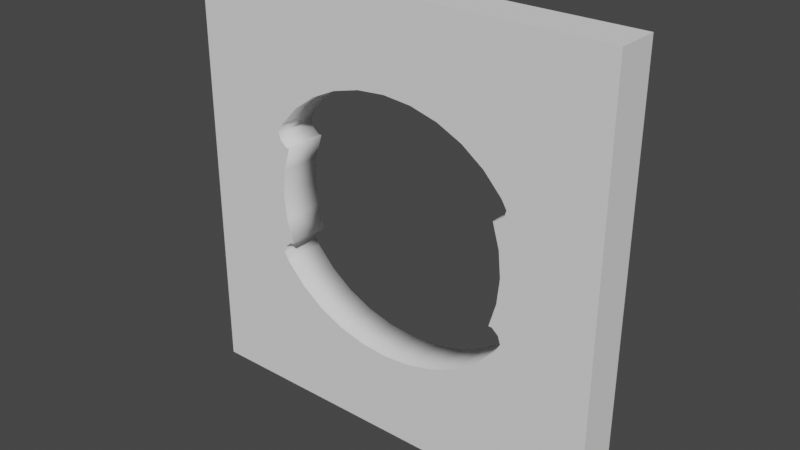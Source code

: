 # Source: SphereWall.blend  (saved by Blender 2.80.37; exported with 4.5.12 LTS)
import bpy
from mathutils import Matrix  # noqa: F401  (used for matrix-valued properties, if any)

bpy.ops.wm.read_factory_settings(use_empty=True)
scene = bpy.context.scene
scene.name = 'Scene'

# ---- collections
col_collection = bpy.data.collections.new('Collection'); scene.collection.children.link(col_collection)

# ---- world
world_world = bpy.data.worlds.new('World'); scene.world = world_world
world_world.color = (0.05088, 0.05088, 0.05088)
world_world.use_sun_shadow = False
world_world.sun_shadow_jitter_overblur = 0.0

# ---- meshes
me_cube_003 = bpy.data.meshes.new('Cube.003')
me_cube_003.from_pydata([(-2.0, -0.2, -2.0), (-2.0, -0.2, 2.0), (2.0, -0.2, -2.0), (2.0, -0.2, 2.0), (-2.0, 0.2, -2.0), (-2.0, 0.2, 2.0), (2.0, 0.2, -2.0), (2.0, 0.2, 2.0), (1.182, 0.2, -0.5842), (1.182, -0.2, -0.5842), (1.132, 0.2, -0.6667), (1.132, -0.2, -0.6667), (1.159, 0.2, -0.5121), (1.159, -0.2, -0.5121), (1.065, 0.2, -0.4592), (1.065, -0.2, -0.4592), (0.9628, 0.2, -0.8485), (0.9628, -0.2, -0.8485), (0.7565, 0.2, -0.9978), (0.7565, -0.2, -0.9978), (0.5211, 0.2, -1.109), (0.5211, -0.2, -1.109), (0.2656, 0.2, -1.177), (0.2656, -0.2, -1.177), (-9.963e-08, 0.2, -1.2), (-6.387e-08, -0.2, -1.2), (-0.5211, 0.2, -1.109), (-0.5211, -0.2, -1.109), (-0.7565, 0.2, -0.9978), (-0.7565, -0.2, -0.9978), (-0.2656, 0.2, -1.177), (-0.2656, -0.2, -1.177), (-0.9628, 0.2, -0.8485), (-0.9628, -0.2, -0.8485), (-1.132, 0.2, -0.6667), (-1.132, -0.2, -0.6667), (-1.097, 0.2, -0.4592), (-1.097, -0.2, -0.4592), (-1.065, 0.2, -0.4592), (-1.065, -0.2, -0.4592), (-1.159, 0.2, -0.5121), (-1.159, -0.2, -0.5121), (-1.182, 0.2, -0.5842), (-1.182, -0.2, -0.5842), (1.159, 0.2, 0.5121), (1.159, -0.2, 0.5121), (1.182, 0.2, 0.5842), (1.182, -0.2, 0.5842), (1.097, 0.2, 0.4592), (1.097, -0.2, 0.4592), (1.097, 0.2, -0.4592), (1.097, -0.2, -0.4592), (1.153, 0.2, 7.786e-08), (1.153, -0.2, 7.786e-08), (1.13, 0.2, 0.2341), (1.13, -0.2, 0.2341), (1.13, 0.2, -0.2341), (1.13, -0.2, -0.2341), (1.065, 0.2, 0.4592), (1.065, -0.2, 0.4592), (-1.13, 0.2, -0.2341), (-1.13, -0.2, -0.2341), (-1.065, 0.2, 0.4592), (-1.065, -0.2, 0.4592), (-1.097, 0.2, 0.4592), (-1.097, -0.2, 0.4592), (-1.13, 0.2, 0.2341), (-1.13, -0.2, 0.2341), (-1.159, 0.2, 0.5121), (-1.159, -0.2, 0.5121), (-1.153, 0.2, 7.786e-08), (-1.153, -0.2, 7.786e-08), (-1.182, 0.2, 0.5842), (-1.182, -0.2, 0.5842), (1.132, 0.2, 0.6667), (1.132, -0.2, 0.6667), (-1.132, 0.2, 0.6667), (-1.132, -0.2, 0.6667), (0.9628, 0.2, 0.8485), (0.9628, -0.2, 0.8485), (-0.9628, 0.2, 0.8485), (-0.9628, -0.2, 0.8485), (0.7565, 0.2, 0.9978), (0.7565, -0.2, 0.9978), (-0.7565, 0.2, 0.9978), (-0.7565, -0.2, 0.9978), (0.5211, 0.2, 1.109), (0.5211, -0.2, 1.109), (-0.5211, 0.2, 1.109), (-0.5211, -0.2, 1.109), (-0.2656, 0.2, 1.177), (-0.2656, -0.2, 1.177), (0.2656, 0.2, 1.177), (0.2656, -0.2, 1.177), (-4.215e-07, 0.2, 1.2), (-3.857e-07, -0.2, 1.2)], [], [(0, 2, 3, 47, 45, 49, 59, 55, 53, 57, 15, 51, 13, 9, 11, 17, 19, 21, 23, 25, 31, 27, 29, 33, 35, 43, 41, 37, 39, 61, 71, 67, 63, 65, 69, 73, 1), (2, 6, 7, 3), (6, 4, 42, 34, 32, 28, 26, 30, 24, 22, 20, 18, 16, 10, 8, 12, 50, 14, 56, 52, 54, 58, 48, 44, 46, 7), (4, 0, 1, 5), (2, 0, 4, 6), (7, 5, 1, 3), (68, 72, 73, 69), (8, 9, 13, 12), (30, 26, 27, 31), (48, 58, 59, 49), (26, 28, 29, 27), (3, 1, 73, 77, 81, 85, 89, 91, 95, 93, 87, 83, 79, 75, 47), (24, 30, 31, 25), (54, 55, 59, 58), (72, 76, 77, 73), (16, 17, 11, 10), (80, 84, 85, 81), (42, 40, 41, 43), (74, 75, 79, 78), (14, 50, 51, 15), (40, 36, 37, 41), (36, 38, 39, 37), (84, 88, 89, 85), (18, 19, 17, 16), (38, 60, 61, 39), (28, 32, 33, 29), (14, 15, 57, 56), (22, 23, 21, 20), (46, 44, 45, 47), (44, 48, 49, 45), (92, 93, 95, 94), (62, 64, 65, 63), (34, 42, 43, 35), (66, 62, 63, 67), (70, 66, 67, 71), (24, 25, 23, 22), (88, 90, 91, 89), (32, 34, 35, 33), (56, 57, 53, 52), (8, 10, 11, 9), (52, 53, 55, 54), (86, 87, 93, 92), (76, 80, 81, 77), (4, 5, 7, 46, 74, 78, 82, 86, 92, 94, 90, 88, 84, 80, 76, 72, 68, 64, 62, 66, 70, 60, 38, 36, 40, 42), (46, 47, 75, 74), (12, 13, 51, 50), (90, 94, 95, 91), (60, 70, 71, 61), (82, 83, 87, 86), (20, 21, 19, 18), (64, 68, 69, 65), (78, 79, 83, 82)])
me_cube_003.polygons.foreach_set('use_smooth', [0, 0, 0, 0, 0, 0, 1, 1, 1, 1, 1, 0, 1, 1, 1, 1, 1, 1, 1, 1, 1, 1, 1, 1, 1, 1, 1, 1, 1, 1, 1, 1, 1, 1, 1, 1, 1, 1, 1, 1, 1, 1, 1, 0, 1, 1, 1, 1, 1, 1, 1, 1])
_uv = me_cube_003.uv_layers.new(name='UVMap')
_uv.uv.foreach_set('vector', [0.5014, 0.501, 0.5014, 0.9994, 0.003004, 0.9994, 0.1794, 0.8975, 0.1884, 0.8946, 0.195, 0.8868, 0.195, 0.8829, 0.223, 0.8911, 0.2522, 0.8938, 0.2814, 0.8911, 0.3094, 0.8829, 0.3094, 0.8868, 0.316, 0.8946, 0.325, 0.8975, 0.3352, 0.8913, 0.3579, 0.8702, 0.3765, 0.8445, 0.3903, 0.8151, 0.3988, 0.7833, 0.4017, 0.7502, 0.3988, 0.7171, 0.3903, 0.6853, 0.3765, 0.656, 0.3579, 0.6303, 0.3352, 0.6092, 0.325, 0.6029, 0.316, 0.6059, 0.3094, 0.6136, 0.3094, 0.6175, 0.2814, 0.6094, 0.2522, 0.6066, 0.223, 0.6094, 0.195, 0.6175, 0.195, 0.6136, 0.1884, 0.6059, 0.1794, 0.6029, 0.003005, 0.501, 0.8986, 0.45, 0.7965, 0.45, 0.7965, 0.4412, 0.8986, 0.4412, 0.5014, 0.002372, 0.5014, 0.5007, 0.325, 0.3988, 0.3352, 0.3926, 0.3579, 0.3715, 0.3765, 0.3458, 0.3903, 0.3165, 0.3988, 0.2846, 0.4017, 0.2516, 0.3988, 0.2185, 0.3903, 0.1866, 0.3765, 0.1573, 0.3579, 0.1316, 0.3352, 0.1105, 0.325, 0.1043, 0.316, 0.1072, 0.3094, 0.1149, 0.3094, 0.1189, 0.2814, 0.1107, 0.2522, 0.1079, 0.223, 0.1107, 0.195, 0.1189, 0.195, 0.1149, 0.1884, 0.1072, 0.1794, 0.1043, 0.003004, 0.002372, 0.7965, 0.4587, 0.8986, 0.4587, 0.8986, 0.4675, 0.7965, 0.4675, 0.8986, 0.45, 0.8986, 0.4587, 0.7965, 0.4587, 0.7965, 0.45, 0.7965, 0.4763, 0.7965, 0.4675, 0.8986, 0.4675, 0.8986, 0.4763, 0.6965, 0.2171, 0.6965, 0.2178, 0.8004, 0.2178, 0.8004, 0.2171, 0.6965, 0.2548, 0.8004, 0.2548, 0.8004, 0.2541, 0.6965, 0.2541, 0.6965, 0.2698, 0.6965, 0.2722, 0.8004, 0.2722, 0.8004, 0.2698, 0.6965, 0.2443, 0.6965, 0.2446, 0.8004, 0.2446, 0.8004, 0.2443, 0.6965, 0.2722, 0.6965, 0.2745, 0.8004, 0.2745, 0.8004, 0.2722, 0.003004, 0.9994, 0.003005, 0.501, 0.1794, 0.6029, 0.1691, 0.6092, 0.1465, 0.6303, 0.1279, 0.656, 0.1141, 0.6853, 0.1055, 0.7171, 0.1027, 0.7502, 0.1055, 0.7833, 0.1141, 0.8151, 0.1279, 0.8445, 0.1465, 0.8702, 0.1691, 0.8913, 0.1794, 0.8975, 0.6965, 0.2674, 0.6965, 0.2698, 0.8004, 0.2698, 0.8004, 0.2674, 0.6965, 0.2467, 0.8004, 0.2467, 0.8004, 0.2446, 0.6965, 0.2446, 0.6965, 0.2178, 0.6965, 0.2187, 0.8004, 0.2187, 0.8004, 0.2178, 0.6965, 0.2579, 0.8004, 0.2579, 0.8004, 0.2557, 0.6965, 0.2557, 0.6965, 0.2209, 0.6965, 0.2232, 0.8004, 0.2232, 0.8004, 0.2209, 0.6965, 0.2799, 0.6965, 0.2806, 0.8004, 0.2806, 0.8004, 0.2799, 0.6965, 0.242, 0.8004, 0.242, 0.8004, 0.2398, 0.6965, 0.2398, 0.6965, 0.2531, 0.6965, 0.2534, 0.8004, 0.2534, 0.8004, 0.2531, 0.6965, 0.2806, 0.6965, 0.2814, 0.8004, 0.2814, 0.8004, 0.2806, 0.6965, 0.2814, 0.6965, 0.2817, 0.8004, 0.2817, 0.8004, 0.2814, 0.6965, 0.2232, 0.6965, 0.2256, 0.8004, 0.2256, 0.8004, 0.2232, 0.6965, 0.2602, 0.8004, 0.2602, 0.8004, 0.2579, 0.6965, 0.2579, 0.6965, 0.2817, 0.6965, 0.2838, 0.8004, 0.2838, 0.8004, 0.2817, 0.6965, 0.2745, 0.6965, 0.2768, 0.8004, 0.2768, 0.8004, 0.2745, 0.6965, 0.2531, 0.8004, 0.2531, 0.8004, 0.251, 0.6965, 0.251, 0.6965, 0.265, 0.8004, 0.265, 0.8004, 0.2626, 0.6965, 0.2626, 0.6965, 0.2429, 0.6965, 0.2436, 0.8004, 0.2436, 0.8004, 0.2429, 0.6965, 0.2436, 0.6965, 0.2443, 0.8004, 0.2443, 0.8004, 0.2436, 0.6965, 0.2328, 0.8004, 0.2328, 0.8004, 0.2304, 0.6965, 0.2304, 0.6965, 0.2161, 0.6965, 0.2164, 0.8004, 0.2164, 0.8004, 0.2161, 0.6965, 0.2791, 0.6965, 0.2799, 0.8004, 0.2799, 0.8004, 0.2791, 0.6965, 0.214, 0.6965, 0.2161, 0.8004, 0.2161, 0.8004, 0.214, 0.6965, 0.2859, 0.6965, 0.288, 0.8004, 0.288, 0.8004, 0.2859, 0.6965, 0.2674, 0.8004, 0.2674, 0.8004, 0.265, 0.6965, 0.265, 0.6965, 0.2256, 0.6965, 0.2279, 0.8004, 0.2279, 0.8004, 0.2256, 0.6965, 0.2768, 0.6965, 0.2791, 0.8004, 0.2791, 0.8004, 0.2768, 0.6965, 0.251, 0.8004, 0.251, 0.8004, 0.2489, 0.6965, 0.2489, 0.6965, 0.2548, 0.6965, 0.2557, 0.8004, 0.2557, 0.8004, 0.2548, 0.6965, 0.2489, 0.8004, 0.2489, 0.8004, 0.2467, 0.6965, 0.2467, 0.6965, 0.2352, 0.8004, 0.2352, 0.8004, 0.2328, 0.6965, 0.2328, 0.6965, 0.2187, 0.6965, 0.2209, 0.8004, 0.2209, 0.8004, 0.2187, 0.5014, 0.5007, 0.003006, 0.5007, 0.003004, 0.002372, 0.1794, 0.1043, 0.1691, 0.1105, 0.1465, 0.1316, 0.1279, 0.1573, 0.1141, 0.1866, 0.1055, 0.2185, 0.1027, 0.2516, 0.1055, 0.2846, 0.1141, 0.3165, 0.1279, 0.3458, 0.1465, 0.3715, 0.1691, 0.3926, 0.1794, 0.3988, 0.1884, 0.3959, 0.195, 0.3882, 0.195, 0.3842, 0.223, 0.3924, 0.2522, 0.3952, 0.2814, 0.3924, 0.3094, 0.3842, 0.3094, 0.3882, 0.316, 0.3959, 0.325, 0.3988, 0.6965, 0.2429, 0.8004, 0.2429, 0.8004, 0.242, 0.6965, 0.242, 0.6965, 0.2541, 0.8004, 0.2541, 0.8004, 0.2534, 0.6965, 0.2534, 0.6965, 0.2279, 0.6965, 0.2304, 0.8004, 0.2304, 0.8004, 0.2279, 0.6965, 0.2838, 0.6965, 0.2859, 0.8004, 0.2859, 0.8004, 0.2838, 0.6965, 0.2375, 0.8004, 0.2375, 0.8004, 0.2352, 0.6965, 0.2352, 0.6965, 0.2626, 0.8004, 0.2626, 0.8004, 0.2602, 0.6965, 0.2602, 0.6965, 0.2164, 0.6965, 0.2171, 0.8004, 0.2171, 0.8004, 0.2164, 0.6965, 0.2398, 0.8004, 0.2398, 0.8004, 0.2375, 0.6965, 0.2375])
me_cube_003.use_remesh_preserve_volume = False
me_cube_003.use_remesh_preserve_attributes = False
me_cube_003.use_mirror_vertex_groups = False
me_cube_003.update()

# ---- objects
ob_cube = bpy.data.objects.new('Cube', me_cube_003)

# ---- transforms, parenting, visibility, modifiers, constraints
ob_cube.location = (0.0, 0.0, 0.0)
ob_cube.lineart.crease_threshold = 0.0

# ---- collection membership
col_collection.objects.link(ob_cube)

# ---- scene / render settings (as saved in the file)
scene.frame_start = 1; scene.frame_end = 250; scene.frame_set(1)
scene.render.engine = 'BLENDER_EEVEE_NEXT'
scene.render.motion_blur_shutter = 1.0
scene.cycles.use_denoising = False
scene.cycles.samples = 128
scene.cycles.sampling_pattern = 'TABULATED_SOBOL'
scene.cycles.use_adaptive_sampling = False
scene.cycles.use_light_tree = False
scene.view_settings.view_transform = 'Filmic'
bpy.context.view_layer.update()

# ---- added for rendering (the .blend has no active camera and no usable light): camera, sun
cam_auto = bpy.data.cameras.new('AutoCamera')
cam_auto.lens = 50.0
cam_auto.sensor_width = 36.0
cam_auto.clip_end = 1000.0
ob_auto_camera = bpy.data.objects.new('AutoCamera', cam_auto)
scene.collection.objects.link(ob_auto_camera)
ob_auto_camera.location = (5.24693, -6.29632, 4.19754)
ob_auto_camera.rotation_euler = (1.09748, -7.21219e-08, 0.694738)
scene.camera = ob_auto_camera
light_auto_sun = bpy.data.lights.new('AutoSun', 'SUN')
light_auto_sun.energy = 3.0
light_auto_sun.angle = 0.0523599
ob_auto_sun = bpy.data.objects.new('AutoSun', light_auto_sun)
scene.collection.objects.link(ob_auto_sun)
ob_auto_sun.rotation_euler = (0.872665, 0.174533, 0.523599)
bpy.context.view_layer.update()
